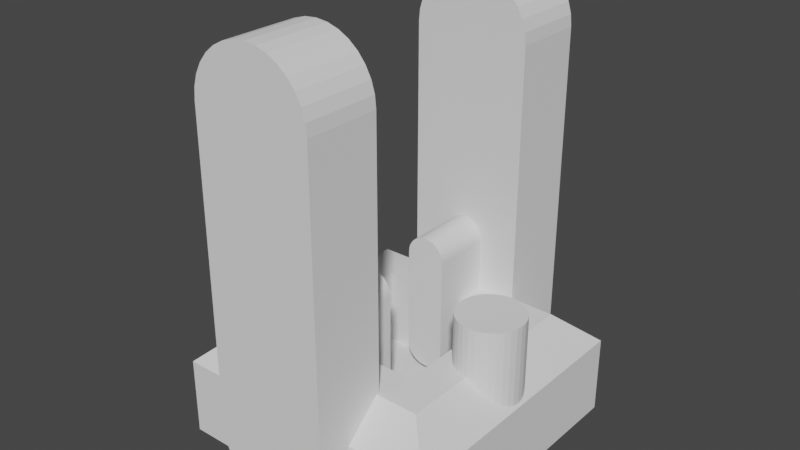 # Source: CameraMount.blend  (saved by Blender 2.93.21; exported with 4.5.12 LTS)
import bpy
from mathutils import Matrix  # noqa: F401  (used for matrix-valued properties, if any)

bpy.ops.wm.read_factory_settings(use_empty=True)
scene = bpy.context.scene
scene.name = 'Scene'

# ---- collections
col_collection = bpy.data.collections.new('Collection'); scene.collection.children.link(col_collection)

# ---- world
world_world = bpy.data.worlds.new('World'); scene.world = world_world
world_world.use_nodes = True; world_world.node_tree.nodes.clear()
_N = world_world.node_tree.nodes; _L = world_world.node_tree.links
n0 = _N.new('ShaderNodeOutputWorld'); n0.name = 'World Output'; n0.location = (300, 300)
n1 = _N.new('ShaderNodeBackground'); n1.name = 'Background'; n1.location = (10, 300)
n1.inputs[0].default_value = (0.05088, 0.05088, 0.05088, 1.0)
_L.new(n1.outputs[0], n0.inputs[0])
n0.is_active_output = True
world_world.color = (0.05088, 0.05088, 0.05088)
world_world.use_sun_shadow = False
world_world.sun_shadow_jitter_overblur = 0.0

# ---- meshes
me_plane = bpy.data.meshes.new('Plane')
me_plane.from_pydata([(10.0, -10.0, 0.0), (10.0, 0.0, 0.0), (0.0, -10.0, 0.0), (21.0, -10.0, 0.0), (21.0, 0.0, 0.0), (10.0, -21.0, 0.0), (0.0, -21.0, 0.0), (21.0, -21.0, 0.0), (0.0, -10.0, 12.0), (10.0, -10.0, 12.0), (10.0, 0.0, 12.0), (21.0, -10.0, 7.0), (21.0, 0.0, 7.0), (0.0, -21.0, 7.0), (10.0, -21.0, 7.0), (21.0, -21.0, 7.0), (15.5, -21.0, 0.0), (15.5, -10.0, 12.0), (15.5, 0.0, 12.0), (15.5, -21.0, 7.0), (21.0, -15.5, 0.0), (10.0, -15.5, 12.0), (21.0, -15.5, 7.0), (0.0, -15.5, 12.0), (15.5, -15.5, 12.0), (10.0, -10.0, -5.0), (0.0, -10.0, -5.0), (10.0, 0.0, -5.0), (0.0, 0.0, -5.0), (21.0, -10.0, -5.0), (21.0, 0.0, -5.0), (10.0, -21.0, -5.0), (0.0, -21.0, -5.0), (21.0, -21.0, -5.0), (15.5, -21.0, -5.0), (21.0, -15.5, -5.0), (0.0, 0.0, 0.0)], [], [(3, 4, 12, 11), (18, 17, 11, 12), (24, 21, 14, 19), (21, 23, 13, 14), (0, 2, 8, 9), (6, 5, 14, 13), (1, 0, 9, 10), (20, 3, 11, 22), (16, 7, 15, 19), (5, 16, 19, 14), (22, 24, 15), (10, 9, 17, 18), (11, 17, 24, 22), (7, 20, 22, 15), (9, 8, 23, 21), (17, 9, 24), (19, 15, 24), (21, 24, 9), (26, 28, 27, 25), (3, 20, 35, 29), (1, 36, 2, 0), (4, 3, 29, 30), (16, 5, 31, 34), (5, 6, 32, 31), (27, 30, 29, 25), (20, 7, 33, 35), (7, 16, 34, 33), (25, 31, 32, 26), (33, 34, 35), (35, 34, 31, 29), (29, 31, 25)])
_uv = me_plane.uv_layers.new(name='UVMap')
_uv.uv.foreach_set('vector', [0.0, 0.0, 0.0, 0.0, 0.0, 0.0, 0.0, 0.0, 1.0, 0.5, 1.0, 0.0, 1.0, 0.0, 1.0, 0.5, 1.0, 0.0, 1.0, 0.0, 1.0, 0.0, 1.0, 0.0, 1.0, 0.0, 0.5, 0.0, 0.5, 0.0, 1.0, 0.0, 1.0, 0.0, 0.5, 0.0, 0.5, 0.0, 1.0, 0.0, 0.0, 0.0, 0.0, 0.0, 0.0, 0.0, 0.0, 0.0, 1.0, 0.5, 1.0, 0.0, 1.0, 0.0, 1.0, 0.5, 0.0, 0.0, 0.0, 0.0, 0.0, 0.0, 0.0, 0.0, 0.0, 0.0, 0.0, 0.0, 0.0, 0.0, 0.0, 0.0, 0.0, 0.0, 0.0, 0.0, 0.0, 0.0, 0.0, 0.0, 1.0, 0.0, 1.0, 0.0, 0.0, 0.0, 1.0, 0.5, 1.0, 0.0, 1.0, 0.0, 1.0, 0.5, 1.0, 0.0, 1.0, 0.0, 1.0, 0.0, 1.0, 0.0, 0.0, 0.0, 0.0, 0.0, 0.0, 0.0, 0.0, 0.0, 1.0, 0.0, 0.5, 0.0, 0.5, 0.0, 1.0, 0.0, 1.0, 0.0, 1.0, 0.0, 1.0, 0.0, 1.0, 0.0, 0.0, 0.0, 1.0, 0.0, 1.0, 0.0, 1.0, 0.0, 1.0, 0.0, 0.5, 0.0, 0.5, 0.5, 1.0, 0.5, 1.0, 0.0, 0.0, 0.0, 0.0, 0.0, 0.0, 0.0, 0.0, 0.0, 1.0, 0.5, 1.0, 0.5, 1.0, 0.0, 1.0, 0.0, 0.0, 0.0, 0.0, 0.0, 0.0, 0.0, 0.0, 0.0, 0.0, 0.0, 0.0, 0.0, 0.0, 0.0, 0.0, 0.0, 0.0, 0.0, 0.0, 0.0, 0.0, 0.0, 0.0, 0.0, 1.0, 0.5, 0.0, 0.0, 0.0, 0.0, 1.0, 0.0, 0.0, 0.0, 0.0, 0.0, 0.0, 0.0, 0.0, 0.0, 0.0, 0.0, 0.0, 0.0, 0.0, 0.0, 0.0, 0.0, 1.0, 0.0, 0.0, 0.0, 0.0, 0.0, 0.5, 0.0, 0.0, 0.0, 0.0, 0.0, 0.0, 0.0, 0.0, 0.0, 0.0, 0.0, 0.0, 0.0, 0.0, 0.0, 0.0, 0.0, 0.0, 0.0, 1.0, 0.0])
me_plane.use_remesh_fix_poles = True
me_plane.use_remesh_preserve_attributes = False
me_plane.update()
me_circle = bpy.data.meshes.new('Circle')
me_circle.from_pydata([(15.64, 5.0, 0.0), (14.67, 4.904, 0.0), (13.73, 4.619, 0.0), (12.87, 4.157, 0.0), (12.11, 3.536, 0.0), (11.49, 2.778, 0.0), (11.03, 1.913, 0.0), (10.74, 0.9755, 0.0), (10.64, -2.33e-07, 0.0), (10.74, -0.9755, 0.0), (11.03, -1.913, 0.0), (11.49, -2.778, 0.0), (12.11, -3.536, 0.0), (12.87, -4.157, 0.0), (13.73, -4.619, 0.0), (14.67, -4.904, 0.0), (15.64, -5.0, 0.0), (16.62, -4.904, 0.0), (17.56, -4.619, 0.0), (18.42, -4.157, 0.0), (19.18, -3.536, 0.0), (19.8, -2.778, 0.0), (20.26, -1.913, 0.0), (20.55, -0.9755, 0.0), (20.64, 4.517e-08, 0.0), (20.55, 0.9755, 0.0), (20.26, 1.913, 0.0), (19.8, 2.778, 0.0), (19.18, 3.536, 0.0), (18.42, 4.157, 0.0), (17.56, 4.619, 0.0), (16.62, 4.904, 0.0), (16.6, 2.31, -2.5), (17.03, 2.079, -2.5), (17.41, 1.768, -2.5), (17.72, 1.389, -2.5), (17.95, 0.9567, -2.5), (18.1, 0.4877, -2.5), (18.14, 2.981e-08, -2.5), (18.1, -0.4877, -2.5), (17.95, -0.9567, -2.5), (17.72, -1.389, -2.5), (17.41, -1.768, -2.5), (17.03, -2.079, -2.5), (16.6, -2.31, -2.5), (16.13, -2.452, -2.5), (15.64, -2.5, -2.5), (15.16, -2.452, -2.5), (14.69, -2.31, -2.5), (14.26, -2.079, -2.5), (13.88, -1.768, -2.5), (13.57, -1.389, -2.5), (13.34, -0.9567, -2.5), (13.19, -0.4877, -2.5), (13.14, -1.093e-07, -2.5), (13.19, 0.4877, -2.5), (13.34, 0.9567, -2.5), (13.57, 1.389, -2.5), (13.88, 1.768, -2.5), (14.26, 2.079, -2.5), (14.69, 2.31, -2.5), (16.6, 2.31, -7.274), (15.16, 2.452, -2.5), (15.64, 2.5, -2.5), (16.13, 2.452, -2.5), (15.64, 5.0, 15.57), (14.67, 4.904, 15.57), (13.73, 4.619, 15.57), (12.87, 4.157, 15.57), (12.11, 3.536, 15.57), (11.49, 2.778, 15.57), (11.03, 1.913, 15.57), (10.74, 0.9755, 15.57), (10.64, -2.33e-07, 15.57), (10.74, -0.9755, 15.57), (11.03, -1.913, 15.57), (11.49, -2.778, 15.57), (12.11, -3.536, 15.57), (12.87, -4.157, 15.57), (13.73, -4.619, 15.57), (14.67, -4.904, 15.57), (15.64, -5.0, 15.57), (16.62, -4.904, 15.57), (17.56, -4.619, 15.57), (18.42, -4.157, 15.57), (19.18, -3.536, 15.57), (19.8, -2.778, 15.57), (20.26, -1.913, 15.57), (20.55, -0.9755, 15.57), (20.64, 4.517e-08, 15.57), (20.55, 0.9755, 15.57), (20.26, 1.913, 15.57), (19.8, 2.778, 15.57), (19.18, 3.536, 15.57), (18.42, 4.157, 15.57), (17.56, 4.619, 15.57), (16.62, 4.904, 15.57), (15.64, -1.445e-08, 15.57), (17.03, 2.079, -7.274), (17.41, 1.768, -7.274), (17.72, 1.389, -7.274), (17.95, 0.9567, -7.274), (18.1, 0.4877, -7.274), (18.14, 2.981e-08, -7.274), (18.1, -0.4877, -7.274), (17.95, -0.9567, -7.274), (17.72, -1.389, -7.274), (17.41, -1.768, -7.274), (17.03, -2.079, -7.274), (16.6, -2.31, -7.274), (16.13, -2.452, -7.274), (15.64, -2.5, -7.274), (15.16, -2.452, -7.274), (14.69, -2.31, -7.274), (14.26, -2.079, -7.274), (13.88, -1.768, -7.274), (13.57, -1.389, -7.274), (13.34, -0.9567, -7.274), (13.19, -0.4877, -7.274), (13.14, -1.093e-07, -7.274), (13.19, 0.4877, -7.274), (13.34, 0.9567, -7.274), (13.57, 1.389, -7.274), (13.88, 1.768, -7.274), (14.26, 2.079, -7.274), (14.69, 2.31, -7.274), (15.16, 2.452, -7.274), (15.64, 2.5, -7.274), (16.13, 2.452, -7.274), (15.64, 0.0, -7.274)], [], [(15, 16, 81, 80), (28, 29, 94, 93), (1, 2, 67, 66), (14, 15, 80, 79), (27, 28, 93, 92), (0, 1, 66, 65), (13, 14, 79, 78), (26, 27, 92, 91), (12, 13, 78, 77), (25, 26, 91, 90), (11, 12, 77, 76), (24, 25, 90, 89), (10, 11, 76, 75), (23, 24, 89, 88), (9, 10, 75, 74), (22, 23, 88, 87), (8, 9, 74, 73), (21, 22, 87, 86), (7, 8, 73, 72), (20, 21, 86, 85), (6, 7, 72, 71), (19, 20, 85, 84), (5, 6, 71, 70), (18, 19, 84, 83), (31, 0, 65, 96), (4, 5, 70, 69), (17, 18, 83, 82), (30, 31, 96, 95), (3, 4, 69, 68), (16, 17, 82, 81), (29, 30, 95, 94), (2, 3, 68, 67), (49, 50, 115, 114), (62, 63, 127, 126), (35, 36, 101, 100), (48, 49, 114, 113), (60, 62, 126, 125), (34, 35, 100, 99), (47, 48, 113, 112), (59, 60, 125, 124), (33, 34, 99, 98), (46, 47, 112, 111), (58, 59, 124, 123), (32, 33, 98, 61), (45, 46, 111, 110), (57, 58, 123, 122), (64, 32, 61, 128), (44, 45, 110, 109), (56, 57, 122, 121), (63, 64, 128, 127), (43, 44, 109, 108), (55, 56, 121, 120), (42, 43, 108, 107), (54, 55, 120, 119), (41, 42, 107, 106), (53, 54, 119, 118), (40, 41, 106, 105), (52, 53, 118, 117), (39, 40, 105, 104), (38, 39, 104, 103), (51, 52, 117, 116), (37, 38, 103, 102), (50, 51, 116, 115), (36, 37, 102, 101), (21, 20, 42, 41), (8, 7, 55, 54), (22, 21, 41, 40), (9, 8, 54, 53), (23, 22, 40, 39), (10, 9, 53, 52), (24, 23, 39, 38), (11, 10, 52, 51), (25, 24, 38, 37), (12, 11, 51, 50), (26, 25, 37, 36), (13, 12, 50, 49), (27, 26, 36, 35), (14, 13, 49, 48), (1, 0, 63, 62), (28, 27, 35, 34), (15, 14, 48, 47), (2, 1, 62, 60), (29, 28, 34, 33), (16, 15, 47, 46), (3, 2, 60, 59), (30, 29, 33, 32), (17, 16, 46, 45), (4, 3, 59, 58), (31, 30, 32, 64), (18, 17, 45, 44), (5, 4, 58, 57), (0, 31, 64, 63), (19, 18, 44, 43), (6, 5, 57, 56), (20, 19, 43, 42), (7, 6, 56, 55), (86, 97, 85), (73, 97, 72), (87, 97, 86), (74, 97, 73), (88, 97, 87), (75, 97, 74), (89, 97, 88), (76, 97, 75), (90, 97, 89), (77, 97, 76), (91, 97, 90), (78, 97, 77), (92, 97, 91), (79, 97, 78), (66, 97, 65), (93, 97, 92), (80, 97, 79), (67, 97, 66), (94, 97, 93), (81, 97, 80), (68, 97, 67), (95, 97, 94), (82, 97, 81), (69, 97, 68), (96, 97, 95), (83, 97, 82), (70, 97, 69), (65, 97, 96), (84, 97, 83), (71, 97, 70), (85, 97, 84), (72, 97, 71), (106, 107, 129), (119, 120, 129), (105, 106, 129), (118, 119, 129), (104, 105, 129), (117, 118, 129), (103, 104, 129), (116, 117, 129), (102, 103, 129), (115, 116, 129), (101, 102, 129), (114, 115, 129), (100, 101, 129), (113, 114, 129), (126, 127, 129), (99, 100, 129), (112, 113, 129), (125, 126, 129), (98, 99, 129), (111, 112, 129), (124, 125, 129), (61, 98, 129), (110, 111, 129), (123, 124, 129), (128, 61, 129), (109, 110, 129), (122, 123, 129), (127, 128, 129), (108, 109, 129), (121, 122, 129), (107, 108, 129), (120, 121, 129)])
_uv = me_circle.uv_layers.new(name='UVMap')
_uv.uv.foreach_set('vector', [0.0, 0.0, 0.0, 0.0, 0.0, 0.0, 0.0, 0.0, 0.0, 0.0, 0.0, 0.0, 0.0, 0.0, 0.0, 0.0, 0.0, 0.0, 0.0, 0.0, 0.0, 0.0, 0.0, 0.0, 0.0, 0.0, 0.0, 0.0, 0.0, 0.0, 0.0, 0.0, 0.0, 0.0, 0.0, 0.0, 0.0, 0.0, 0.0, 0.0, 0.0, 0.0, 0.0, 0.0, 0.0, 0.0, 0.0, 0.0, 0.0, 0.0, 0.0, 0.0, 0.0, 0.0, 0.0, 0.0, 0.0, 0.0, 0.0, 0.0, 0.0, 0.0, 0.0, 0.0, 0.0, 0.0, 0.0, 0.0, 0.0, 0.0, 0.0, 0.0, 0.0, 0.0, 0.0, 0.0, 0.0, 0.0, 0.0, 0.0, 0.0, 0.0, 0.0, 0.0, 0.0, 0.0, 0.0, 0.0, 0.0, 0.0, 0.0, 0.0, 0.0, 0.0, 0.0, 0.0, 0.0, 0.0, 0.0, 0.0, 0.0, 0.0, 0.0, 0.0, 0.0, 0.0, 0.0, 0.0, 0.0, 0.0, 0.0, 0.0, 0.0, 0.0, 0.0, 0.0, 0.0, 0.0, 0.0, 0.0, 0.0, 0.0, 0.0, 0.0, 0.0, 0.0, 0.0, 0.0, 0.0, 0.0, 0.0, 0.0, 0.0, 0.0, 0.0, 0.0, 0.0, 0.0, 0.0, 0.0, 0.0, 0.0, 0.0, 0.0, 0.0, 0.0, 0.0, 0.0, 0.0, 0.0, 0.0, 0.0, 0.0, 0.0, 0.0, 0.0, 0.0, 0.0, 0.0, 0.0, 0.0, 0.0, 0.0, 0.0, 0.0, 0.0, 0.0, 0.0, 0.0, 0.0, 0.0, 0.0, 0.0, 0.0, 0.0, 0.0, 0.0, 0.0, 0.0, 0.0, 0.0, 0.0, 0.0, 0.0, 0.0, 0.0, 0.0, 0.0, 0.0, 0.0, 0.0, 0.0, 0.0, 0.0, 0.0, 0.0, 0.0, 0.0, 0.0, 0.0, 0.0, 0.0, 0.0, 0.0, 0.0, 0.0, 0.0, 0.0, 0.0, 0.0, 0.0, 0.0, 0.0, 0.0, 0.0, 0.0, 0.0, 0.0, 0.0, 0.0, 0.0, 0.0, 0.0, 0.0, 0.0, 0.0, 0.0, 0.0, 0.0, 0.0, 0.0, 0.0, 0.0, 0.0, 0.0, 0.0, 0.0, 0.0, 0.0, 0.0, 0.0, 0.0, 0.0, 0.0, 0.0, 0.0, 0.0, 0.0, 0.0, 0.0, 0.0, 0.0, 0.0, 0.0, 0.0, 0.0, 0.0, 0.0, 0.0, 0.0, 0.0, 0.0, 0.0, 0.0, 0.0, 0.0, 0.0, 0.0, 0.0, 0.0, 0.0, 0.0, 0.0, 0.0, 0.0, 0.0, 0.0, 0.0, 0.0, 0.0, 0.0, 0.0, 0.0, 0.0, 0.0, 0.0, 0.0, 0.0, 0.0, 0.0, 0.0, 0.0, 0.0, 0.0, 0.0, 0.0, 0.0, 0.0, 0.0, 0.0, 0.0, 0.0, 0.0, 0.0, 0.0, 0.0, 0.0, 0.0, 0.0, 0.0, 0.0, 0.0, 0.0, 0.0, 0.0, 0.0, 0.0, 0.0, 0.0, 0.0, 0.0, 0.0, 0.0, 0.0, 0.0, 0.0, 0.0, 0.0, 0.0, 0.0, 0.0, 0.0, 0.0, 0.0, 0.0, 0.0, 0.0, 0.0, 0.0, 0.0, 0.0, 0.0, 0.0, 0.0, 0.0, 0.0, 0.0, 0.0, 0.0, 0.0, 0.0, 0.0, 0.0, 0.0, 0.0, 0.0, 0.0, 0.0, 0.0, 0.0, 0.0, 0.0, 0.0, 0.0, 0.0, 0.0, 0.0, 0.0, 0.0, 0.0, 0.0, 0.0, 0.0, 0.0, 0.0, 0.0, 0.0, 0.0, 0.0, 0.0, 0.0, 0.0, 0.0, 0.0, 0.0, 0.0, 0.0, 0.0, 0.0, 0.0, 0.0, 0.0, 0.0, 0.0, 0.0, 0.0, 0.0, 0.0, 0.0, 0.0, 0.0, 0.0, 0.0, 0.0, 0.0, 0.0, 0.0, 0.0, 0.0, 0.0, 0.0, 0.0, 0.0, 0.0, 0.0, 0.0, 0.0, 0.0, 0.0, 0.0, 0.0, 0.0, 0.0, 0.0, 0.0, 0.0, 0.0, 0.0, 0.0, 0.0, 0.0, 0.0, 0.0, 0.0, 0.0, 0.0, 0.0, 0.0, 0.0, 0.0, 0.0, 0.0, 0.0, 0.0, 0.0, 0.0, 0.0, 0.0, 0.0, 0.0, 0.0, 0.0, 0.0, 0.0, 0.0, 0.0, 0.0, 0.0, 0.0, 0.0, 0.0, 0.0, 0.0, 0.0, 0.0, 0.0, 0.0, 0.0, 0.0, 0.0, 0.0, 0.0, 0.0, 0.0, 0.0, 0.0, 0.0, 0.0, 0.0, 0.0, 0.0, 0.0, 0.0, 0.0, 0.0, 0.0, 0.0, 0.0, 0.0, 0.0, 0.0, 0.0, 0.0, 0.0, 0.0, 0.0, 0.0, 0.0, 0.0, 0.0, 0.0, 0.0, 0.0, 0.0, 0.0, 0.0, 0.0, 0.0, 0.0, 0.0, 0.0, 0.0, 0.0, 0.0, 0.0, 0.0, 0.0, 0.0, 0.0, 0.0, 0.0, 0.0, 0.0, 0.0, 0.0, 0.0, 0.0, 0.0, 0.0, 0.0, 0.0, 0.0, 0.0, 0.0, 0.0, 0.0, 0.0, 0.0, 0.0, 0.0, 0.0, 0.0, 0.0, 0.0, 0.0, 0.0, 0.0, 0.0, 0.0, 0.0, 0.0, 0.0, 0.0, 0.0, 0.0, 0.0, 0.0, 0.0, 0.0, 0.0, 0.0, 0.0, 0.0, 0.0, 0.0, 0.0, 0.0, 0.0, 0.0, 0.0, 0.0, 0.0, 0.0, 0.0, 0.0, 0.0, 0.0, 0.0, 0.0, 0.0, 0.0, 0.0, 0.0, 0.0, 0.0, 0.0, 0.0, 0.0, 0.0, 0.0, 0.0, 0.0, 0.0, 0.0, 0.0, 0.0, 0.0, 0.0, 0.0, 0.0, 0.0, 0.0, 0.0, 0.0, 0.0, 0.0, 0.0, 0.0, 0.0, 0.0, 0.0, 0.0, 0.0, 0.0, 0.0, 0.0, 0.0, 0.0, 0.0, 0.0, 0.0, 0.0, 0.0, 0.0, 0.0, 0.0, 0.0, 0.0, 0.0, 0.0, 0.0, 0.0, 0.0, 0.0, 0.0, 0.0, 0.0, 0.0, 0.0, 0.0, 0.0, 0.0, 0.0, 0.0, 0.0, 0.0, 0.0, 0.0, 0.0, 0.0, 0.0, 0.0, 0.0, 0.0, 0.0, 0.0, 0.0, 0.0, 0.0, 0.0, 0.0, 0.0, 0.0, 0.0, 0.0, 0.0, 0.0, 0.0, 0.0, 0.0, 0.0, 0.0, 0.0, 0.0, 0.0, 0.0, 0.0, 0.0, 0.0, 0.0, 0.0, 0.0, 0.0, 0.0, 0.0, 0.0, 0.0, 0.0, 0.0, 0.0, 0.0, 0.0, 0.0, 0.0, 0.0, 0.0, 0.0, 0.0, 0.0, 0.0, 0.0, 0.0, 0.0, 0.0, 0.0, 0.0, 0.0, 0.0, 0.0, 0.0, 0.0, 0.0, 0.0, 0.0, 0.0, 0.0, 0.0, 0.0, 0.0, 0.0, 0.0, 0.0, 0.0, 0.0, 0.0, 0.0, 0.0, 0.0, 0.0, 0.0, 0.0, 0.0, 0.0, 0.0, 0.0, 0.0, 0.0, 0.0, 0.0, 0.0, 0.0, 0.0, 0.0, 0.0, 0.0, 0.0, 0.0, 0.0, 0.0, 0.0, 0.0, 0.0, 0.0, 0.0, 0.0, 0.0, 0.0, 0.0, 0.0, 0.0, 0.0, 0.0, 0.0, 0.0, 0.0, 0.0, 0.0, 0.0, 0.0, 0.0, 0.0, 0.0, 0.0, 0.0, 0.0, 0.0, 0.0, 0.0, 0.0, 0.0, 0.0, 0.0, 0.0, 0.0, 0.0, 0.0, 0.0, 0.0, 0.0, 0.0, 0.0, 0.0, 0.0, 0.0, 0.0, 0.0, 0.0, 0.0, 0.0, 0.0, 0.0, 0.0, 0.0, 0.0, 0.0, 0.0, 0.0, 0.0, 0.0, 0.0, 0.0, 0.0, 0.0, 0.0, 0.0, 0.0, 0.0, 0.0, 0.0, 0.0, 0.0, 0.0, 0.0, 0.0, 0.0, 0.0, 0.0, 0.0, 0.0, 0.0, 0.0, 0.0, 0.0, 0.0, 0.0, 0.0, 0.0, 0.0, 0.0, 0.0, 0.0, 0.0, 0.0, 0.0, 0.0, 0.0, 0.0, 0.0, 0.0, 0.0, 0.0, 0.0, 0.0, 0.0, 0.0, 0.0, 0.0, 0.0, 0.0, 0.0, 0.0, 0.0, 0.0, 0.0, 0.0, 0.0, 0.0, 0.0, 0.0, 0.0, 0.0, 0.0, 0.0, 0.0, 0.0, 0.0, 0.0, 0.0, 0.0, 0.0, 0.0, 0.0, 0.0, 0.0, 0.0, 0.0, 0.0, 0.0, 0.0, 0.0, 0.0, 0.0, 0.0, 0.0, 0.0, 0.0, 0.0, 0.0, 0.0, 0.0, 0.0, 0.0, 0.0, 0.0, 0.0, 0.0, 0.0, 0.0, 0.0, 0.0, 0.0, 0.0, 0.0, 0.0, 0.0, 0.0, 0.0, 0.0, 0.0, 0.0, 0.0, 0.0, 0.0, 0.0, 0.0, 0.0, 0.0, 0.0, 0.0, 0.0, 0.0, 0.0, 0.0, 0.0, 0.0, 0.0, 0.0, 0.0, 0.0, 0.0, 0.0, 0.0, 0.0, 0.0, 0.0, 0.0, 0.0, 0.0, 0.0, 0.0, 0.0, 0.0, 0.0, 0.0, 0.0, 0.0, 0.0, 0.0, 0.0, 0.0, 0.0, 0.0, 0.0, 0.0, 0.0, 0.0, 0.0, 0.0, 0.0, 0.0, 0.0, 0.0, 0.0, 0.0, 0.0, 0.0, 0.0, 0.0, 0.0, 0.0, 0.0, 0.0, 0.0, 0.0, 0.0, 0.0, 0.0, 0.0, 0.0, 0.0, 0.0, 0.0, 0.0, 0.0, 0.0, 0.0, 0.0, 0.0, 0.0, 0.0, 0.0, 0.0, 0.0, 0.0, 0.0, 0.0, 0.0, 0.0, 0.0, 0.0, 0.0, 0.0, 0.0, 0.0, 0.0, 0.0, 0.0, 0.0, 0.0, 0.0, 0.0, 0.0, 0.0, 0.0, 0.0, 0.0, 0.0, 0.0, 0.0, 0.0, 0.0, 0.0, 0.0, 0.0, 0.0, 0.0, 0.0, 0.0, 0.0, 0.0, 0.0, 0.0, 0.0, 0.0, 0.0, 0.0, 0.0, 0.0, 0.0, 0.0, 0.0, 0.0, 0.0, 0.0, 0.0, 0.0, 0.0, 0.0, 0.0, 0.0, 0.0, 0.0, 0.0, 0.0, 0.0, 0.0, 0.0, 0.0, 0.0, 0.0, 0.0, 0.0, 0.0, 0.0, 0.0, 0.0, 0.0, 0.0, 0.0, 0.0, 0.0, 0.0, 0.0, 0.0, 0.0, 0.0, 0.0, 0.0, 0.0, 0.0, 0.0, 0.0, 0.0, 0.0, 0.0, 0.0, 0.0, 0.0, 0.0, 0.0, 0.0, 0.0, 0.0, 0.0, 0.0, 0.0, 0.0, 0.0, 0.0, 0.0, 0.0, 0.0, 0.0, 0.0, 0.0, 0.0, 0.0, 0.0, 0.0, 0.0, 0.0, 0.0, 0.0, 0.0, 0.0, 0.0, 0.0, 0.0, 0.0, 0.0, 0.0, 0.0, 0.0, 0.0, 0.0, 0.0, 0.0, 0.0, 0.0, 0.0, 0.0, 0.0, 0.0, 0.0, 0.0, 0.0, 0.0, 0.0, 0.0, 0.0, 0.0, 0.0])
me_circle.use_remesh_fix_poles = True
me_circle.use_remesh_preserve_attributes = False
me_circle.update()
me_circle_001 = bpy.data.meshes.new('Circle.001')
me_circle_001.from_pydata([(-7.105e-15, -5.66, 7.585), (-0.5853, -5.66, 7.528), (-1.148, -5.66, 7.357), (-1.667, -5.66, 7.08), (-2.121, -5.66, 6.707), (-2.494, -5.66, 6.252), (-2.772, -5.66, 5.733), (-2.942, -5.66, 5.171), (-3.0, -5.66, 4.585), (-2.942, -5.66, 4.0), (-2.772, -5.66, 3.437), (-2.494, -5.66, 2.919), (-2.121, -5.66, 2.464), (-1.667, -5.66, 2.091), (-1.148, -5.66, 1.814), (-0.5853, -5.66, 1.643), (2.623e-07, -5.66, 1.585), (0.5853, -5.66, 1.643), (1.148, -5.66, 1.814), (1.667, -5.66, 2.091), (2.121, -5.66, 2.464), (2.494, -5.66, 2.919), (2.772, -5.66, 3.437), (2.942, -5.66, 4.0), (3.0, -5.66, 4.585), (2.942, -5.66, 5.171), (2.772, -5.66, 5.733), (2.494, -5.66, 6.252), (2.121, -5.66, 6.707), (1.667, -5.66, 7.08), (1.148, -5.66, 7.357), (0.5853, -5.66, 7.528), (-1.192e-07, -5.66, 4.585), (-7.105e-15, -5.66, 23.07), (-0.5853, -5.66, 23.01), (-1.148, -5.66, 22.84), (-1.667, -5.66, 22.56), (-2.121, -5.66, 22.19), (-2.494, -5.66, 21.73), (-2.772, -5.66, 21.22), (-2.942, -5.66, 20.65), (-3.0, -5.66, 20.07), (3.0, -5.66, 20.07), (2.942, -5.66, 20.65), (2.772, -5.66, 21.22), (2.494, -5.66, 21.73), (2.121, -5.66, 22.19), (1.667, -5.66, 22.56), (1.148, -5.66, 22.84), (0.5853, -5.66, 23.01), (-3.0, -15.0, 4.585), (-2.942, -15.0, 4.0), (-2.772, -15.0, 3.437), (-2.494, -15.0, 2.919), (-2.121, -15.0, 2.464), (-1.667, -15.0, 2.091), (-1.148, -15.0, 1.814), (-0.5853, -15.0, 1.643), (2.623e-07, -15.0, 1.585), (0.5853, -15.0, 1.643), (1.148, -15.0, 1.814), (1.667, -15.0, 2.091), (2.121, -15.0, 2.464), (2.494, -15.0, 2.919), (2.772, -15.0, 3.437), (2.942, -15.0, 4.0), (3.0, -15.0, 4.585), (-6.058e-13, -15.0, 23.07), (-0.5853, -15.0, 23.01), (-1.148, -15.0, 22.84), (-1.667, -15.0, 22.56), (-2.121, -15.0, 22.19), (-2.494, -15.0, 21.73), (-2.772, -15.0, 21.22), (-2.942, -15.0, 20.65), (-3.0, -15.0, 20.07), (3.0, -15.0, 20.07), (2.942, -15.0, 20.65), (2.772, -15.0, 21.22), (2.494, -15.0, 21.73), (2.121, -15.0, 22.19), (1.667, -15.0, 22.56), (1.148, -15.0, 22.84), (0.5853, -15.0, 23.01), (-9.0, -26.23, 51.03), (9.0, -26.23, 51.03), (8.827, -26.23, 52.79), (8.315, -26.23, 54.48), (7.483, -26.23, 56.03), (6.364, -26.23, 57.4), (5.0, -26.23, 58.52), (3.444, -26.23, 59.35), (-3.444, -26.23, -3.73), (-1.756, -26.23, -4.242), (1.025e-06, -26.23, -4.415), (1.756, -26.23, -4.242), (3.444, -26.23, -3.73), (5.0, -26.23, -2.898), (6.364, -26.23, -1.779), (1.756, -26.23, 59.86), (1.756, -15.0, 59.86), (0.0, -26.23, 4.585), (7.483, -26.23, -0.4149), (6.364, -15.0, -1.779), (5.0, -15.0, -2.898), (3.444, -15.0, -3.73), (1.756, -15.0, -4.242), (1.025e-06, -15.0, -4.415), (-1.756, -15.0, -4.242), (-3.444, -15.0, -3.73), (3.444, -15.0, 59.35), (5.0, -15.0, 58.52), (6.364, -15.0, 57.4), (7.483, -15.0, 56.03), (8.315, -15.0, 54.48), (8.827, -15.0, 52.79), (9.0, -15.0, 51.03), (-9.0, -15.0, 51.03), (-8.827, -15.0, 52.79), (-8.315, -15.0, 54.48), (-7.483, -15.0, 56.03), (-6.364, -15.0, 57.4), (-5.0, -15.0, 58.52), (-3.444, -15.0, 59.35), (-1.756, -15.0, 59.86), (2.384e-07, -15.0, 60.03), (9.0, -15.0, 4.585), (8.827, -15.0, 2.829), (8.315, -15.0, 1.141), (-5.0, -15.0, -2.898), (-6.364, -15.0, -1.779), (-7.483, -15.0, -0.4149), (-8.315, -15.0, 1.141), (-8.827, -15.0, 2.829), (-9.0, -15.0, 4.585), (7.483, -15.0, -0.4149), (-9.0, -26.23, 4.585), (-8.827, -26.23, 2.829), (-8.315, -26.23, 1.141), (-7.483, -26.23, -0.4149), (-6.364, -26.23, -1.779), (-5.0, -26.23, -2.898), (8.315, -26.23, 1.141), (8.827, -26.23, 2.829), (9.0, -26.23, 4.585), (2.384e-07, -26.23, 60.03), (-1.756, -26.23, 59.86), (-3.444, -26.23, 59.35), (-5.0, -26.23, 58.52), (-6.364, -26.23, 57.4), (-7.483, -26.23, 56.03), (-8.315, -26.23, 54.48), (-8.827, -26.23, 52.79)], [], [(6, 32, 7), (20, 32, 21), (7, 32, 8), (21, 32, 22), (8, 32, 9), (22, 32, 23), (9, 32, 10), (23, 32, 24), (10, 32, 11), (24, 32, 25), (11, 32, 12), (25, 32, 26), (12, 32, 13), (26, 32, 27), (13, 32, 14), (0, 32, 1), (27, 32, 28), (14, 32, 15), (1, 32, 2), (28, 32, 29), (15, 32, 16), (2, 32, 3), (29, 32, 30), (16, 32, 17), (3, 32, 4), (30, 32, 31), (17, 32, 18), (4, 32, 5), (31, 32, 0), (18, 32, 19), (5, 32, 6), (19, 32, 20), (25, 43, 42, 24), (3, 36, 35, 2), (26, 44, 43, 25), (4, 37, 36, 3), (27, 45, 44, 26), (5, 38, 37, 4), (28, 46, 45, 27), (6, 39, 38, 5), (29, 47, 46, 28), (7, 40, 39, 6), (30, 48, 47, 29), (8, 41, 40, 7), (1, 34, 33, 0), (31, 49, 48, 30), (2, 35, 34, 1), (0, 33, 49, 31), (151, 152, 101), (130, 129, 141, 140), (104, 103, 98, 97), (124, 123, 147, 146), (132, 131, 139, 138), (85, 86, 101), (148, 149, 101), (113, 112, 89, 88), (133, 132, 138, 137), (97, 98, 101), (134, 133, 137, 136), (141, 92, 101), (74, 75, 117, 118), (115, 114, 87, 86), (138, 139, 101), (135, 128, 142, 102), (105, 104, 97, 96), (146, 147, 101), (103, 135, 102, 98), (137, 138, 101), (117, 134, 136, 84), (98, 102, 101), (121, 120, 150, 149), (145, 146, 101), (122, 121, 149, 148), (99, 145, 101), (114, 113, 88, 87), (14, 15, 57, 56), (37, 38, 72, 71), (15, 16, 58, 57), (38, 39, 73, 72), (16, 17, 59, 58), (39, 40, 74, 73), (17, 18, 60, 59), (40, 41, 75, 74), (18, 19, 61, 60), (42, 43, 77, 76), (19, 20, 62, 61), (43, 44, 78, 77), (20, 21, 63, 62), (44, 45, 79, 78), (21, 22, 64, 63), (45, 46, 80, 79), (8, 9, 51, 50), (22, 23, 65, 64), (46, 47, 81, 80), (9, 10, 52, 51), (23, 24, 66, 65), (47, 48, 82, 81), (10, 11, 53, 52), (33, 34, 68, 67), (48, 49, 83, 82), (11, 12, 54, 53), (34, 35, 69, 68), (49, 33, 67, 83), (12, 13, 55, 54), (35, 36, 70, 69), (41, 8, 50, 75), (24, 42, 76, 66), (13, 14, 56, 55), (36, 37, 71, 70), (102, 142, 101), (112, 111, 90, 89), (95, 96, 101), (100, 125, 145, 99), (93, 94, 101), (123, 122, 148, 147), (111, 110, 91, 90), (131, 130, 140, 139), (106, 105, 96, 95), (84, 136, 101), (96, 97, 101), (125, 124, 146, 145), (107, 106, 95, 94), (140, 141, 101), (108, 107, 94, 93), (147, 148, 101), (65, 66, 126, 127), (127, 126, 144, 143), (91, 99, 101), (118, 117, 84, 152), (109, 108, 93, 92), (94, 95, 101), (120, 119, 151, 150), (143, 144, 101), (126, 116, 85, 144), (142, 143, 101), (110, 100, 99, 91), (51, 52, 132, 133), (83, 67, 125, 100), (73, 74, 118, 119), (68, 69, 123, 124), (64, 65, 127, 128), (59, 60, 105, 106), (50, 51, 133, 134), (82, 83, 100, 110), (72, 73, 119, 120), (67, 68, 124, 125), (63, 64, 128, 135), (58, 59, 106, 107), (71, 72, 120, 121), (56, 57, 108, 109), (62, 63, 135, 103), (78, 79, 113, 114), (79, 80, 112, 113), (70, 71, 121, 122), (54, 55, 129, 130), (77, 78, 114, 115), (61, 62, 103, 104), (53, 54, 130, 131), (57, 58, 107, 108), (66, 76, 116, 126), (76, 77, 115, 116), (81, 82, 110, 111), (75, 50, 134, 117), (52, 53, 131, 132), (55, 56, 109, 129), (69, 70, 122, 123), (80, 81, 111, 112), (60, 61, 104, 105), (86, 87, 101), (149, 150, 101), (92, 93, 101), (87, 88, 101), (90, 91, 101), (136, 137, 101), (119, 118, 152, 151), (152, 84, 101), (128, 127, 143, 142), (88, 89, 101), (116, 115, 86, 85), (144, 85, 101), (89, 90, 101), (129, 109, 92, 141), (150, 151, 101), (139, 140, 101)])
_uv = me_circle_001.uv_layers.new(name='UVMap')
_uv.uv.foreach_set('vector', [0.0, 0.0, 0.0, 0.0, 0.0, 0.0, 0.0, 0.0, 0.0, 0.0, 0.0, 0.0, 0.0, 0.0, 0.0, 0.0, 0.0, 0.0, 0.0, 0.0, 0.0, 0.0, 0.0, 0.0, 0.0, 0.0, 0.0, 0.0, 0.0, 0.0, 0.0, 0.0, 0.0, 0.0, 0.0, 0.0, 0.0, 0.0, 0.0, 0.0, 0.0, 0.0, 0.0, 0.0, 0.0, 0.0, 0.0, 0.0, 0.0, 0.0, 0.0, 0.0, 0.0, 0.0, 0.0, 0.0, 0.0, 0.0, 0.0, 0.0, 0.0, 0.0, 0.0, 0.0, 0.0, 0.0, 0.0, 0.0, 0.0, 0.0, 0.0, 0.0, 0.0, 0.0, 0.0, 0.0, 0.0, 0.0, 0.0, 0.0, 0.0, 0.0, 0.0, 0.0, 0.0, 0.0, 0.0, 0.0, 0.0, 0.0, 0.0, 0.0, 0.0, 0.0, 0.0, 0.0, 0.0, 0.0, 0.0, 0.0, 0.0, 0.0, 0.0, 0.0, 0.0, 0.0, 0.0, 0.0, 0.0, 0.0, 0.0, 0.0, 0.0, 0.0, 0.0, 0.0, 0.0, 0.0, 0.0, 0.0, 0.0, 0.0, 0.0, 0.0, 0.0, 0.0, 0.0, 0.0, 0.0, 0.0, 0.0, 0.0, 0.0, 0.0, 0.0, 0.0, 0.0, 0.0, 0.0, 0.0, 0.0, 0.0, 0.0, 0.0, 0.0, 0.0, 0.0, 0.0, 0.0, 0.0, 0.0, 0.0, 0.0, 0.0, 0.0, 0.0, 0.0, 0.0, 0.0, 0.0, 0.0, 0.0, 0.0, 0.0, 0.0, 0.0, 0.0, 0.0, 0.0, 0.0, 0.0, 0.0, 0.0, 0.0, 0.0, 0.0, 0.0, 0.0, 0.0, 0.0, 0.0, 0.0, 0.0, 0.0, 0.0, 0.0, 0.0, 0.0, 0.0, 0.0, 0.0, 0.0, 0.0, 0.0, 0.0, 0.0, 0.0, 0.0, 0.0, 0.0, 0.0, 0.0, 0.0, 0.0, 0.0, 0.0, 0.0, 0.0, 0.0, 0.0, 0.0, 0.0, 0.0, 0.0, 0.0, 0.0, 0.0, 0.0, 0.0, 0.0, 0.0, 0.0, 0.0, 0.0, 0.0, 0.0, 0.0, 0.0, 0.0, 0.0, 0.0, 0.0, 0.0, 0.0, 0.0, 0.0, 0.0, 0.0, 0.0, 0.0, 0.0, 0.0, 0.0, 0.0, 0.0, 0.0, 0.0, 0.0, 0.0, 0.0, 0.0, 0.0, 0.0, 0.0, 0.0, 0.0, 0.0, 0.0, 0.0, 0.0, 0.0, 0.0, 0.0, 0.0, 0.0, 0.0, 0.0, 0.0, 0.0, 0.0, 0.0, 0.0, 0.0, 0.0, 0.0, 0.0, 0.0, 0.0, 0.0, 0.0, 0.0, 0.0, 0.0, 0.0, 0.0, 0.0, 0.0, 0.0, 0.0, 0.0, 0.0, 0.0, 0.0, 0.0, 0.0, 0.0, 0.0, 0.0, 0.0, 0.0, 0.0, 0.0, 0.0, 0.0, 0.0, 0.0, 0.0, 0.0, 0.0, 0.0, 0.0, 0.0, 0.0, 0.0, 0.0, 0.0, 0.0, 0.0, 0.0, 0.0, 0.0, 0.0, 0.0, 0.0, 0.0, 0.0, 0.0, 0.0, 0.0, 0.0, 0.0, 0.0, 0.0, 0.0, 0.0, 0.0, 0.0, 0.0, 0.0, 0.0, 0.0, 0.0, 0.0, 0.0, 0.0, 0.0, 0.0, 0.0, 0.0, 0.0, 0.0, 0.0, 0.0, 0.0, 0.0, 0.0, 0.0, 0.0, 0.0, 0.0, 0.0, 0.0, 0.0, 0.0, 0.0, 0.0, 0.0, 0.0, 0.0, 0.0, 0.0, 0.0, 0.0, 0.0, 0.0, 0.0, 0.0, 0.0, 0.0, 0.0, 0.0, 0.0, 0.0, 0.0, 0.0, 0.0, 0.0, 0.0, 0.0, 0.0, 0.0, 0.0, 0.0, 0.0, 0.0, 0.0, 0.0, 0.0, 0.0, 0.0, 0.0, 0.0, 0.0, 0.0, 0.0, 0.0, 0.0, 0.0, 0.0, 0.0, 0.0, 0.0, 0.0, 0.0, 0.0, 0.0, 0.0, 0.0, 0.0, 0.0, 0.0, 0.0, 0.0, 0.0, 0.0, 0.0, 0.0, 0.0, 0.0, 0.0, 0.0, 0.0, 0.0, 0.0, 0.0, 0.0, 0.0, 0.0, 0.0, 0.0, 0.0, 0.0, 0.0, 0.0, 0.0, 0.0, 0.0, 0.0, 0.0, 0.0, 0.0, 0.0, 0.0, 0.0, 0.0, 0.0, 0.0, 0.0, 0.0, 0.0, 0.0, 0.0, 0.0, 0.0, 0.0, 0.0, 0.0, 0.0, 0.0, 0.0, 0.0, 0.0, 0.0, 0.0, 0.0, 0.0, 0.0, 0.0, 0.0, 0.0, 0.0, 0.0, 0.0, 0.0, 0.0, 0.0, 0.0, 0.0, 0.0, 0.0, 0.0, 0.0, 0.0, 0.0, 0.0, 0.0, 0.0, 0.0, 0.0, 0.0, 0.0, 0.0, 0.0, 0.0, 0.0, 0.0, 0.0, 0.0, 0.0, 0.0, 0.0, 0.0, 0.0, 0.0, 0.0, 0.0, 0.0, 0.0, 0.0, 0.0, 0.0, 0.0, 0.0, 0.0, 0.0, 0.0, 0.0, 0.0, 0.0, 0.0, 0.0, 0.0, 0.0, 0.0, 0.0, 0.0, 0.0, 0.0, 0.0, 0.0, 0.0, 0.0, 0.0, 0.0, 0.0, 0.0, 0.0, 0.0, 0.0, 0.0, 0.0, 0.0, 0.0, 0.0, 0.0, 0.0, 0.0, 0.0, 0.0, 0.0, 0.0, 0.0, 0.0, 0.0, 0.0, 0.0, 0.0, 0.0, 0.0, 0.0, 0.0, 0.0, 0.0, 0.0, 0.0, 0.0, 0.0, 0.0, 0.0, 0.0, 0.0, 0.0, 0.0, 0.0, 0.0, 0.0, 0.0, 0.0, 0.0, 0.0, 0.0, 0.0, 0.0, 0.0, 0.0, 0.0, 0.0, 0.0, 0.0, 0.0, 0.0, 0.0, 0.0, 0.0, 0.0, 0.0, 0.0, 0.0, 0.0, 0.0, 0.0, 0.0, 0.0, 0.0, 0.0, 0.0, 0.0, 0.0, 0.0, 0.0, 0.0, 0.0, 0.0, 0.0, 0.0, 0.0, 0.0, 0.0, 0.0, 0.0, 0.0, 0.0, 0.0, 0.0, 0.0, 0.0, 0.0, 0.0, 0.0, 0.0, 0.0, 0.0, 0.0, 0.0, 0.0, 0.0, 0.0, 0.0, 0.0, 0.0, 0.0, 0.0, 0.0, 0.0, 0.0, 0.0, 0.0, 0.0, 0.0, 0.0, 0.0, 0.0, 0.0, 0.0, 0.0, 0.0, 0.0, 0.0, 0.0, 0.0, 0.0, 0.0, 0.0, 0.0, 0.0, 0.0, 0.0, 0.0, 0.0, 0.0, 0.0, 0.0, 0.0, 0.0, 0.0, 0.0, 0.0, 0.0, 0.0, 0.0, 0.0, 0.0, 0.0, 0.0, 0.0, 0.0, 0.0, 0.0, 0.0, 0.0, 0.0, 0.0, 0.0, 0.0, 0.0, 0.0, 0.0, 0.0, 0.0, 0.0, 0.0, 0.0, 0.0, 0.0, 0.0, 0.0, 0.0, 0.0, 0.0, 0.0, 0.0, 0.0, 0.0, 0.0, 0.0, 0.0, 0.0, 0.0, 0.0, 0.0, 0.0, 0.0, 0.0, 0.0, 0.0, 0.0, 0.0, 0.0, 0.0, 0.0, 0.0, 0.0, 0.0, 0.0, 0.0, 0.0, 0.0, 0.0, 0.0, 0.0, 0.0, 0.0, 0.0, 0.0, 0.0, 0.0, 0.0, 0.0, 0.0, 0.0, 0.0, 0.0, 0.0, 0.0, 0.0, 0.0, 0.0, 0.0, 0.0, 0.0, 0.0, 0.0, 0.0, 0.0, 0.0, 0.0, 0.0, 0.0, 0.0, 0.0, 0.0, 0.0, 0.0, 0.0, 0.0, 0.0, 0.0, 0.0, 0.0, 0.0, 0.0, 0.0, 0.0, 0.0, 0.0, 0.0, 0.0, 0.0, 0.0, 0.0, 0.0, 0.0, 0.0, 0.0, 0.0, 0.0, 0.0, 0.0, 0.0, 0.0, 0.0, 0.0, 0.0, 0.0, 0.0, 0.0, 0.0, 0.0, 0.0, 0.0, 0.0, 0.0, 0.0, 0.0, 0.0, 0.0, 0.0, 0.0, 0.0, 0.0, 0.0, 0.0, 0.0, 0.0, 0.0, 0.0, 0.0, 0.0, 0.0, 0.0, 0.0, 0.0, 0.0, 0.0, 0.0, 0.0, 0.0, 0.0, 0.0, 0.0, 0.0, 0.0, 0.0, 0.0, 0.0, 0.0, 0.0, 0.0, 0.0, 0.0, 0.0, 0.0, 0.0, 0.0, 0.0, 0.0, 0.0, 0.0, 0.0, 0.0, 0.0, 0.0, 0.0, 0.0, 0.0, 0.0, 0.0, 0.0, 0.0, 0.0, 0.0, 0.0, 0.0, 0.0, 0.0, 0.0, 0.0, 0.0, 0.0, 0.0, 0.0, 0.0, 0.0, 0.0, 0.0, 0.0, 0.0, 0.0, 0.0, 0.0, 0.0, 0.0, 0.0, 0.0, 0.0, 0.0, 0.0, 0.0, 0.0, 0.0, 0.0, 0.0, 0.0, 0.0, 0.0, 0.0, 0.0, 0.0, 0.0, 0.0, 0.0, 0.0, 0.0, 0.0, 0.0, 0.0, 0.0, 0.0, 0.0, 0.0, 0.0, 0.0, 0.0, 0.0, 0.0, 0.0, 0.0, 0.0, 0.0, 0.0, 0.0, 0.0, 0.0, 0.0, 0.0, 0.0, 0.0, 0.0, 0.0, 0.0, 0.0, 0.0, 0.0, 0.0, 0.0, 0.0, 0.0, 0.0, 0.0, 0.0, 0.0, 0.0, 0.0, 0.0, 0.0, 0.0, 0.0, 0.0, 0.0, 0.0, 0.0, 0.0, 0.0, 0.0, 0.0, 0.0, 0.0, 0.0, 0.0, 0.0, 0.0, 0.0, 0.0, 0.0, 0.0, 0.0, 0.0, 0.0, 0.0, 0.0, 0.0, 0.0, 0.0, 0.0, 0.0, 0.0, 0.0, 0.0, 0.0, 0.0, 0.0, 0.0, 0.0, 0.0, 0.0, 0.0, 0.0, 0.0, 0.0, 0.0, 0.0, 0.0, 0.0, 0.0, 0.0, 0.0, 0.0, 0.0, 0.0, 0.0, 0.0, 0.0, 0.0, 0.0, 0.0, 0.0, 0.0, 0.0, 0.0, 0.0, 0.0, 0.0, 0.0, 0.0, 0.0, 0.0, 0.0, 0.0, 0.0, 0.0, 0.0, 0.0, 0.0, 0.0, 0.0, 0.0, 0.0, 0.0, 0.0, 0.0, 0.0, 0.0, 0.0, 0.0, 0.0, 0.0, 0.0, 0.0, 0.0, 0.0, 0.0, 0.0, 0.0, 0.0, 0.0, 0.0, 0.0, 0.0, 0.0, 0.0, 0.0, 0.0, 0.0, 0.0, 0.0, 0.0, 0.0, 0.0, 0.0, 0.0, 0.0, 0.0, 0.0, 0.0, 0.0, 0.0, 0.0, 0.0, 0.0, 0.0, 0.0, 0.0, 0.0, 0.0, 0.0, 0.0, 0.0, 0.0, 0.0, 0.0, 0.0, 0.0, 0.0, 0.0, 0.0, 0.0, 0.0, 0.0, 0.0, 0.0, 0.0, 0.0, 0.0, 0.0, 0.0, 0.0, 0.0, 0.0, 0.0, 0.0, 0.0, 0.0, 0.0, 0.0, 0.0, 0.0, 0.0, 0.0, 0.0, 0.0, 0.0, 0.0, 0.0, 0.0, 0.0, 0.0, 0.0, 0.0, 0.0, 0.0, 0.0, 0.0, 0.0, 0.0, 0.0, 0.0, 0.0, 0.0, 0.0, 0.0, 0.0, 0.0, 0.0, 0.0, 0.0, 0.0, 0.0, 0.0, 0.0, 0.0, 0.0, 0.0, 0.0, 0.0, 0.0, 0.0, 0.0, 0.0, 0.0, 0.0, 0.0, 0.0, 0.0, 0.0, 0.0, 0.0, 0.0, 0.0, 0.0, 0.0, 0.0, 0.0, 0.0, 0.0, 0.0, 0.0, 0.0, 0.0, 0.0, 0.0, 0.0, 0.0, 0.0, 0.0, 0.0, 0.0, 0.0, 0.0, 0.0, 0.0, 0.0, 0.0, 0.0, 0.0, 0.0, 0.0, 0.0, 0.0, 0.0, 0.0, 0.0, 0.0, 0.0, 0.0, 0.0, 0.0, 0.0, 0.0, 0.0, 0.0, 0.0, 0.0, 0.0, 0.0, 0.0, 0.0, 0.0, 0.0, 0.0, 0.0, 0.0, 0.0, 0.0, 0.0, 0.0, 0.0, 0.0, 0.0, 0.0, 0.0, 0.0, 0.0, 0.0, 0.0, 0.0, 0.0, 0.0, 0.0, 0.0, 0.0, 0.0, 0.0, 0.0, 0.0, 0.0, 0.0, 0.0, 0.0, 0.0, 0.0, 0.0, 0.0, 0.0, 0.0, 0.0, 0.0, 0.0, 0.0, 0.0, 0.0, 0.0, 0.0, 0.0, 0.0, 0.0, 0.0, 0.0, 0.0, 0.0, 0.0, 0.0, 0.0, 0.0, 0.0, 0.0, 0.0, 0.0, 0.0, 0.0, 0.0, 0.0, 0.0, 0.0, 0.0, 0.0, 0.0, 0.0, 0.0, 0.0, 0.0, 0.0, 0.0, 0.0, 0.0, 0.0, 0.0, 0.0, 0.0, 0.0, 0.0, 0.0, 0.0, 0.0, 0.0, 0.0, 0.0, 0.0, 0.0, 0.0, 0.0, 0.0, 0.0, 0.0, 0.0, 0.0, 0.0, 0.0, 0.0, 0.0, 0.0, 0.0, 0.0, 0.0, 0.0, 0.0, 0.0, 0.0, 0.0, 0.0, 0.0])
me_circle_001.use_remesh_fix_poles = True
me_circle_001.use_remesh_preserve_attributes = False
me_circle_001.update()

# ---- objects
ob_plane = bpy.data.objects.new('Plane', me_plane)
ob_circle = bpy.data.objects.new('Circle', me_circle)
ob_circle_001 = bpy.data.objects.new('Circle.001', me_circle_001)

# ---- transforms, parenting, visibility, modifiers, constraints
ob_plane.location = (0.0, 0.0, 0.0)
_m = ob_plane.modifiers.new('Mirror', 'MIRROR')
_m.use_axis = (True, True, False)
_m.use_clip = True
_m = ob_plane.modifiers.new('Boolean', 'BOOLEAN')
_m.object = ob_circle
_m = ob_plane.modifiers.new('Boolean.001', 'BOOLEAN')
_m.object = ob_circle_001
ob_circle.location = (0.0, 0.0, 4.0)
_m = ob_circle.modifiers.new('Mirror', 'MIRROR')
ob_circle_001.location = (0.0, 0.0, 0.0)
_m = ob_circle_001.modifiers.new('Mirror', 'MIRROR')
_m.use_axis = (False, True, False)

# ---- collection membership
col_collection.objects.link(ob_plane)
col_collection.objects.link(ob_circle)
col_collection.objects.link(ob_circle_001)

# ---- scene / render settings (as saved in the file)
scene.frame_start = 1; scene.frame_end = 250; scene.frame_set(1)
scene.render.engine = 'BLENDER_EEVEE_NEXT'
scene.cycles.use_denoising = False
scene.cycles.samples = 128
scene.cycles.sampling_pattern = 'TABULATED_SOBOL'
scene.cycles.use_adaptive_sampling = False
scene.cycles.use_light_tree = False
scene.view_settings.view_transform = 'Filmic'
bpy.context.view_layer.update()

# ---- added for rendering (the .blend has no active camera and no usable light): camera, sun
cam_auto = bpy.data.cameras.new('AutoCamera')
cam_auto.lens = 50.0
cam_auto.sensor_width = 36.0
cam_auto.clip_end = 1518.5
ob_auto_camera = bpy.data.objects.new('AutoCamera', cam_auto)
scene.collection.objects.link(ob_auto_camera)
ob_auto_camera.location = (86.5247, -103.83, 96.736)
ob_auto_camera.rotation_euler = (1.09748, -7.21219e-08, 0.694738)
scene.camera = ob_auto_camera
light_auto_sun = bpy.data.lights.new('AutoSun', 'SUN')
light_auto_sun.energy = 3.0
light_auto_sun.angle = 0.0523599
ob_auto_sun = bpy.data.objects.new('AutoSun', light_auto_sun)
scene.collection.objects.link(ob_auto_sun)
ob_auto_sun.rotation_euler = (0.872665, 0.174533, 0.523599)
bpy.context.view_layer.update()
